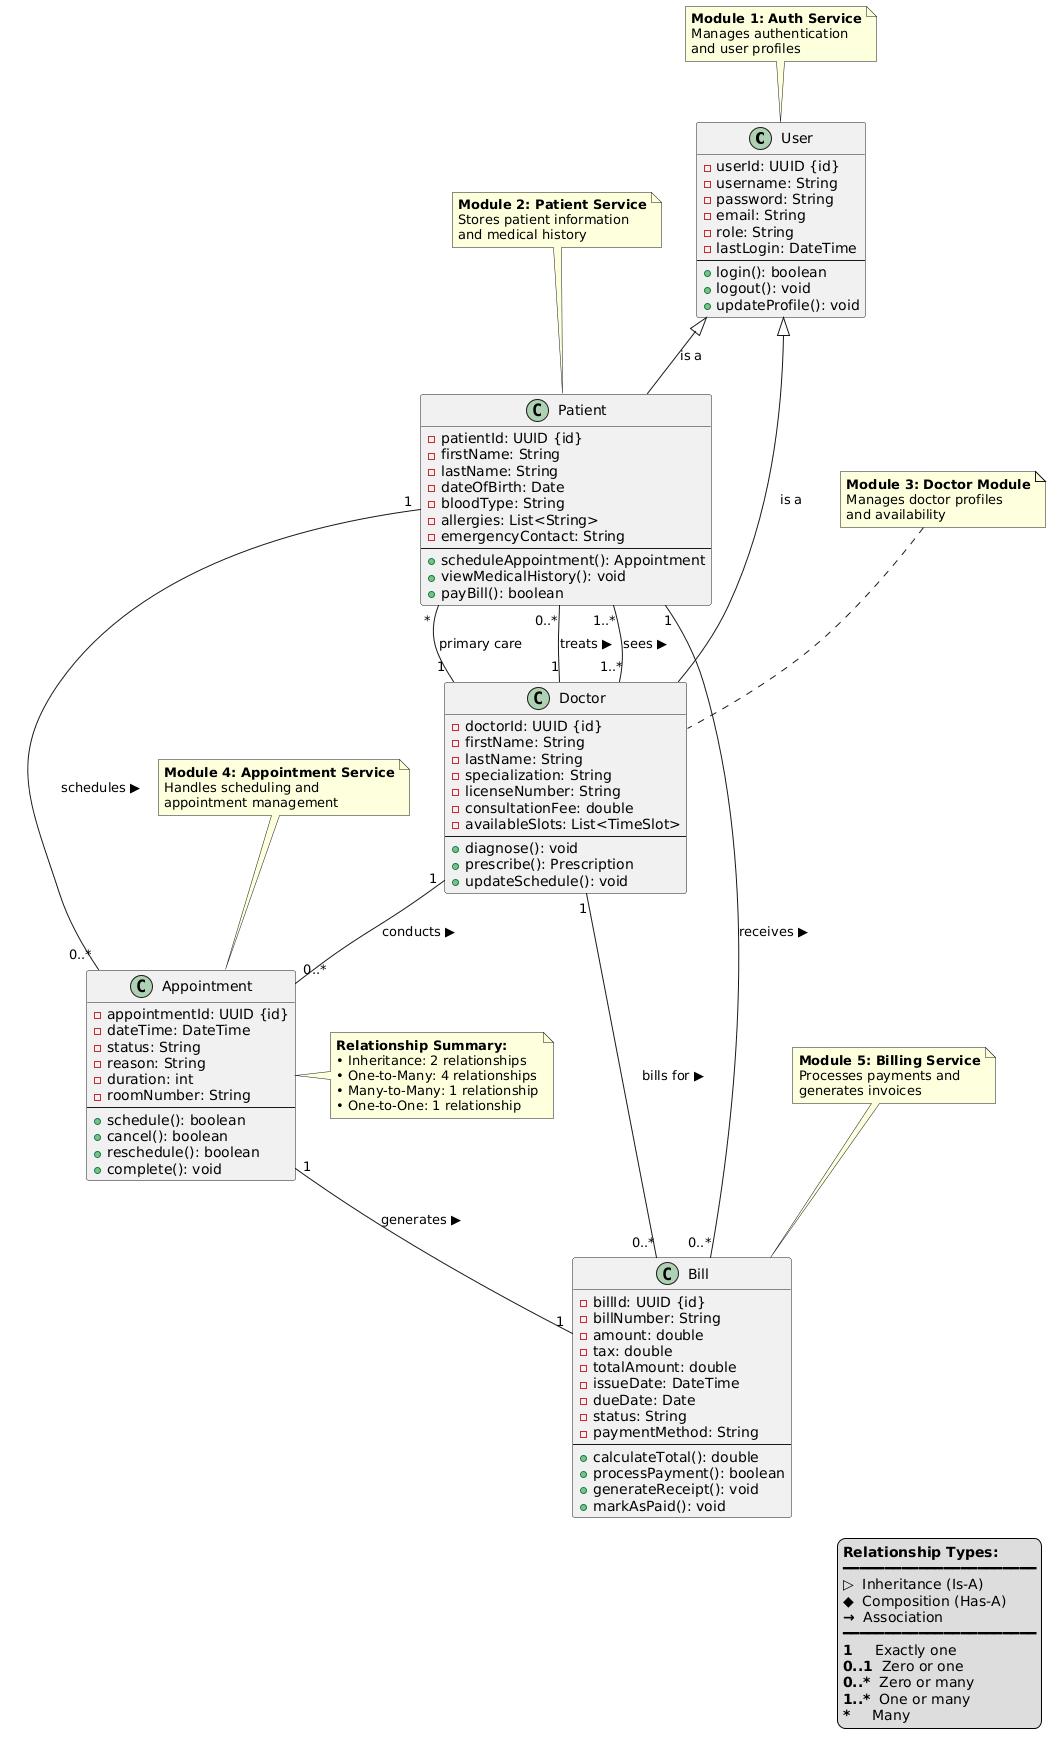

The diagram above was rendered by PlantUML. Its source (embedded in the PNG):
@startuml
' ================================
' CLASS 1: USER (Auth Service)
' ================================
class User {
    - userId: UUID {id}
    - username: String
    - password: String
    - email: String
    - role: String
    - lastLogin: DateTime
    --
    + login(): boolean
    + logout(): void
    + updateProfile(): void
}

' ================================
' CLASS 2: PATIENT (Patient Service)
' ================================
class Patient {
    - patientId: UUID {id}
    - firstName: String
    - lastName: String
    - dateOfBirth: Date
    - bloodType: String
    - allergies: List<String>
    - emergencyContact: String
    --
    + scheduleAppointment(): Appointment
    + viewMedicalHistory(): void
    + payBill(): boolean
}

' ================================
' CLASS 3: DOCTOR (Doctor Module)
' ================================
class Doctor {
    - doctorId: UUID {id}
    - firstName: String
    - lastName: String
    - specialization: String
    - licenseNumber: String
    - consultationFee: double
    - availableSlots: List<TimeSlot>
    --
    + diagnose(): void
    + prescribe(): Prescription
    + updateSchedule(): void
}

' ================================
' CLASS 4: APPOINTMENT (Appointment Service)
' ================================
class Appointment {
    - appointmentId: UUID {id}
    - dateTime: DateTime
    - status: String
    - reason: String
    - duration: int
    - roomNumber: String
    --
    + schedule(): boolean
    + cancel(): boolean
    + reschedule(): boolean
    + complete(): void
}

' ================================
' CLASS 5: BILL (Billing/Logs Service)
' ================================
class Bill {
    - billId: UUID {id}
    - billNumber: String
    - amount: double
    - tax: double
    - totalAmount: double
    - issueDate: DateTime
    - dueDate: Date
    - status: String
    - paymentMethod: String
    --
    + calculateTotal(): double
    + processPayment(): boolean
    + generateReceipt(): void
    + markAsPaid(): void
}

' ================================
' RELATIONSHIPS BETWEEN CLASSES
' ================================

' User to Patient (Inheritance)
User <|-- Patient : "is a"

' User to Doctor (Inheritance)
User <|-- Doctor : "is a"

' Patient to Appointment (One-to-Many)
Patient "1" -- "0..*" Appointment : schedules ▶

' Doctor to Appointment (One-to-Many)
Doctor "1" -- "0..*" Appointment : conducts ▶

' Patient to Doctor (Many-to-Many via Appointment)
Patient "1..*" -- "1..*" Doctor : sees ▶

' Appointment to Bill (One-to-One)
Appointment "1" -- "1" Bill : generates ▶

' Patient to Bill (One-to-Many)
Patient "1" -- "0..*" Bill : receives ▶

' Doctor to Bill (One-to-Many)
Doctor "1" -- "0..*" Bill : bills for ▶

' Patient to Doctor (Direct Many-to-One)
Patient "*" -- "1" Doctor : "primary care"

' Doctor to Patient (One-to-Many)
Doctor "1" -- "0..*" Patient : treats ▶

' ================================
' NOTES
' ================================
note top of User
    <b>Module 1: Auth Service</b>
    Manages authentication
    and user profiles
end note

note top of Patient
    <b>Module 2: Patient Service</b>
    Stores patient information
    and medical history
end note

note top of Doctor
    <b>Module 3: Doctor Module</b>
    Manages doctor profiles
    and availability
end note

note top of Appointment
    <b>Module 4: Appointment Service</b>
    Handles scheduling and
    appointment management
end note

note top of Bill
    <b>Module 5: Billing Service</b>
    Processes payments and
    generates invoices
end note

note right of Appointment
    <b>Relationship Summary:</b>
    • Inheritance: 2 relationships
    • One-to-Many: 4 relationships
    • Many-to-Many: 1 relationship
    • One-to-One: 1 relationship
end note

' ================================
' LEGEND
' ================================
legend bottom right
    <b>Relationship Types:</b>
    ━━━━━━━━━━━━━━━━━━━━━━━
    <b>▷</b>  Inheritance (Is-A)
    <b>◆</b>  Composition (Has-A)
    <b>→</b>  Association
    ━━━━━━━━━━━━━━━━━━━━━━━
    <b>1</b>     Exactly one
    <b>0..1</b>  Zero or one
    <b>0..*</b>  Zero or many
    <b>1..*</b>  One or many
    <b>*</b>     Many
end legend
@enduml